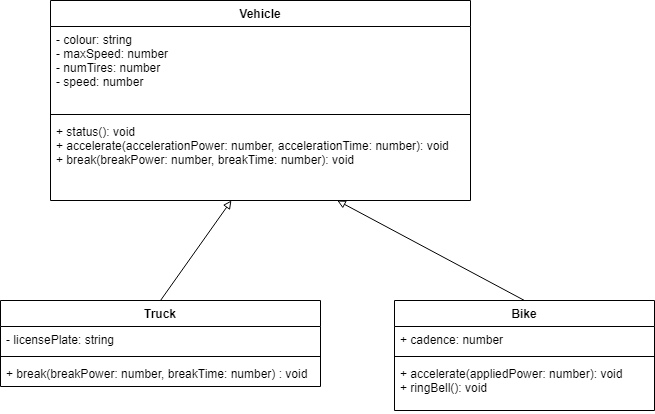

The diagram above was exported from draw.io. Its source (the exported page's mxGraphModel, read from the mxfile embedded in the PNG):
<mxGraphModel dx="1074" dy="755" grid="1" gridSize="10" guides="1" tooltips="1" connect="1" arrows="1" fold="1" page="1" pageScale="1" pageWidth="827" pageHeight="1169" math="0" shadow="0">
  <root>
    <mxCell id="0" />
    <mxCell id="1" parent="0" />
    <mxCell id="17" value="Vehicle" style="swimlane;fontStyle=1;align=center;verticalAlign=top;childLayout=stackLayout;horizontal=1;startSize=26;horizontalStack=0;resizeParent=1;resizeParentMax=0;resizeLast=0;collapsible=1;marginBottom=0;" vertex="1" parent="1">
      <mxGeometry x="70" y="30" width="420" height="200" as="geometry" />
    </mxCell>
    <mxCell id="18" value="- colour: string&#10;- maxSpeed: number&#10;- numTires: number&#10;- speed: number" style="text;strokeColor=none;fillColor=none;align=left;verticalAlign=top;spacingLeft=4;spacingRight=4;overflow=hidden;rotatable=0;points=[[0,0.5],[1,0.5]];portConstraint=eastwest;" vertex="1" parent="17">
      <mxGeometry y="26" width="420" height="84" as="geometry" />
    </mxCell>
    <mxCell id="19" value="" style="line;strokeWidth=1;fillColor=none;align=left;verticalAlign=middle;spacingTop=-1;spacingLeft=3;spacingRight=3;rotatable=0;labelPosition=right;points=[];portConstraint=eastwest;" vertex="1" parent="17">
      <mxGeometry y="110" width="420" height="8" as="geometry" />
    </mxCell>
    <mxCell id="20" value="+ status(): void&#10;+ accelerate(accelerationPower: number, accelerationTime: number): void&#10;+ break(breakPower: number, breakTime: number): void" style="text;strokeColor=none;fillColor=none;align=left;verticalAlign=top;spacingLeft=4;spacingRight=4;overflow=hidden;rotatable=0;points=[[0,0.5],[1,0.5]];portConstraint=eastwest;" vertex="1" parent="17">
      <mxGeometry y="118" width="420" height="82" as="geometry" />
    </mxCell>
    <mxCell id="21" style="edgeStyle=none;html=1;exitX=0.5;exitY=0;exitDx=0;exitDy=0;endArrow=block;endFill=0;" edge="1" parent="1" source="22" target="20">
      <mxGeometry relative="1" as="geometry">
        <mxPoint x="26.524822695035482" y="230" as="targetPoint" />
      </mxGeometry>
    </mxCell>
    <mxCell id="22" value="Truck" style="swimlane;fontStyle=1;align=center;verticalAlign=top;childLayout=stackLayout;horizontal=1;startSize=26;horizontalStack=0;resizeParent=1;resizeParentMax=0;resizeLast=0;collapsible=1;marginBottom=0;" vertex="1" parent="1">
      <mxGeometry x="20" y="330" width="320" height="86" as="geometry" />
    </mxCell>
    <mxCell id="23" value="- licensePlate: string" style="text;strokeColor=none;fillColor=none;align=left;verticalAlign=top;spacingLeft=4;spacingRight=4;overflow=hidden;rotatable=0;points=[[0,0.5],[1,0.5]];portConstraint=eastwest;" vertex="1" parent="22">
      <mxGeometry y="26" width="320" height="26" as="geometry" />
    </mxCell>
    <mxCell id="24" value="" style="line;strokeWidth=1;fillColor=none;align=left;verticalAlign=middle;spacingTop=-1;spacingLeft=3;spacingRight=3;rotatable=0;labelPosition=right;points=[];portConstraint=eastwest;" vertex="1" parent="22">
      <mxGeometry y="52" width="320" height="8" as="geometry" />
    </mxCell>
    <mxCell id="25" value="+ break(breakPower: number, breakTime: number) : void" style="text;strokeColor=none;fillColor=none;align=left;verticalAlign=top;spacingLeft=4;spacingRight=4;overflow=hidden;rotatable=0;points=[[0,0.5],[1,0.5]];portConstraint=eastwest;" vertex="1" parent="22">
      <mxGeometry y="60" width="320" height="26" as="geometry" />
    </mxCell>
    <mxCell id="26" style="edgeStyle=none;html=1;exitX=0.5;exitY=0;exitDx=0;exitDy=0;endArrow=block;endFill=0;" edge="1" parent="1" source="27" target="20">
      <mxGeometry relative="1" as="geometry">
        <mxPoint x="519.2907801418439" y="230" as="targetPoint" />
      </mxGeometry>
    </mxCell>
    <mxCell id="27" value="Bike" style="swimlane;fontStyle=1;align=center;verticalAlign=top;childLayout=stackLayout;horizontal=1;startSize=26;horizontalStack=0;resizeParent=1;resizeParentMax=0;resizeLast=0;collapsible=1;marginBottom=0;" vertex="1" parent="1">
      <mxGeometry x="414" y="330" width="260" height="110" as="geometry" />
    </mxCell>
    <mxCell id="28" value="+ cadence: number" style="text;strokeColor=none;fillColor=none;align=left;verticalAlign=top;spacingLeft=4;spacingRight=4;overflow=hidden;rotatable=0;points=[[0,0.5],[1,0.5]];portConstraint=eastwest;" vertex="1" parent="27">
      <mxGeometry y="26" width="260" height="26" as="geometry" />
    </mxCell>
    <mxCell id="29" value="" style="line;strokeWidth=1;fillColor=none;align=left;verticalAlign=middle;spacingTop=-1;spacingLeft=3;spacingRight=3;rotatable=0;labelPosition=right;points=[];portConstraint=eastwest;" vertex="1" parent="27">
      <mxGeometry y="52" width="260" height="8" as="geometry" />
    </mxCell>
    <mxCell id="30" value="+ accelerate(appliedPower: number): void&#10;+ ringBell(): void" style="text;strokeColor=none;fillColor=none;align=left;verticalAlign=top;spacingLeft=4;spacingRight=4;overflow=hidden;rotatable=0;points=[[0,0.5],[1,0.5]];portConstraint=eastwest;" vertex="1" parent="27">
      <mxGeometry y="60" width="260" height="50" as="geometry" />
    </mxCell>
  </root>
</mxGraphModel>